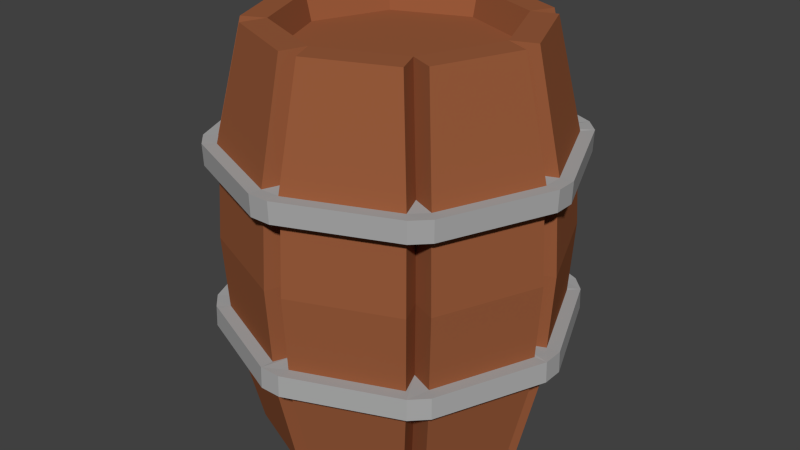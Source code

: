 # Source: Barrel.blend  (saved by Blender 3.6.11; exported with 4.5.12 LTS)
import bpy
from mathutils import Matrix  # noqa: F401  (used for matrix-valued properties, if any)

bpy.ops.wm.read_factory_settings(use_empty=True)
scene = bpy.context.scene
scene.name = 'Scene'

# ---- collections
col_collection_1 = bpy.data.collections.new('Collection 1'); scene.collection.children.link(col_collection_1)

# ---- materials (node trees are filled in below, after node groups)
mat_wood = bpy.data.materials.new('Wood')
mat_wood.alpha_threshold = 0.0
mat_wood.diffuse_color = (0.3185, 0.1052, 0.04432, 1.0)
mat_wood.roughness = 0.5
mat_steel = bpy.data.materials.new('Steel')
mat_steel.alpha_threshold = 0.0
mat_steel.diffuse_color = (0.4109, 0.4109, 0.4109, 1.0)
mat_steel.roughness = 0.5

# ---- material node trees

# ---- world
world_world = bpy.data.worlds.new('World'); scene.world = world_world
world_world.color = (0.05088, 0.05088, 0.05088)
world_world.use_sun_shadow = False
world_world.sun_shadow_jitter_overblur = 0.0
world_world.cycles.sampling_method = 'MANUAL'
world_world.cycles.sample_map_resolution = 256

# ---- meshes
me_cylinder_000 = bpy.data.meshes.new('Cylinder.000')
me_cylinder_000.from_pydata([(-2.984e-10, 0.3228, 1.149), (0.2283, 0.2283, 1.149), (0.3228, -1.381e-08, 1.149), (0.2283, -0.2283, 1.149), (-2.852e-08, -0.3228, 1.149), (-0.2283, -0.2283, 1.149), (-0.3228, 4.148e-09, 1.149), (-0.2283, 0.2283, 1.149), (2.646e-10, 0.3984, 0.8369), (0.2817, 0.2817, 0.8369), (0.3984, -1.768e-08, 0.8369), (0.2817, -0.2817, 0.8369), (-3.456e-08, -0.3984, 0.8369), (-0.2817, -0.2817, 0.8369), (-0.3984, 4.486e-09, 0.8369), (-0.2817, 0.2817, 0.8369), (0.2146, 0.2146, 1.073), (-1.026e-09, 0.3035, 1.073), (0.3035, -1.238e-08, 1.073), (0.2146, -0.2146, 1.073), (-2.756e-08, -0.3035, 1.073), (-0.2146, -0.2146, 1.073), (-0.3035, 4.504e-09, 1.073), (-0.2146, 0.2146, 1.073), (0.4654, -0.02777, 0.8361), (0.2953, -0.256, 1.148), (0.3898, -0.02777, 1.148), (0.3487, -0.3095, 0.8361), (0.3487, 0.3095, 0.8361), (0.3898, 0.02777, 1.148), (0.2953, 0.256, 1.148), (0.4654, 0.02777, 0.8361), (0.256, 0.2953, 1.148), (0.02777, 0.3898, 1.148), (0.02777, 0.4654, 0.8361), (0.3095, 0.3487, 0.8361), (-0.02777, 0.4654, 0.8361), (-0.02777, 0.3898, 1.148), (-0.3095, 0.3487, 0.8361), (-0.256, 0.2953, 1.148), (-0.4654, 0.02777, 0.8361), (-0.2953, 0.256, 1.148), (-0.3898, 0.02777, 1.148), (-0.3487, 0.3095, 0.8361), (-0.3487, -0.3095, 0.8361), (-0.3898, -0.02777, 1.148), (-0.2953, -0.256, 1.148), (-0.4654, -0.02777, 0.8361), (-0.02777, -0.4654, 0.8361), (-0.256, -0.2953, 1.148), (-0.02777, -0.3898, 1.148), (-0.3095, -0.3487, 0.8361), (0.3095, -0.3487, 0.8361), (0.02777, -0.3898, 1.148), (0.256, -0.2953, 1.148), (0.02777, -0.4654, 0.8361), (0.2804, 0.2804, 0.7812), (0.3965, -1.758e-08, 0.7812), (0.2804, -0.2804, 0.7812), (-3.441e-08, -0.3965, 0.7812), (-0.2804, -0.2804, 0.7812), (-0.3965, 4.478e-09, 0.7812), (-0.2804, 0.2804, 0.7812), (2.508e-10, 0.3965, 0.7812), (0.4635, -0.02777, 0.7804), (0.3474, -0.3081, 0.7804), (0.3474, 0.3081, 0.7804), (0.4635, 0.02777, 0.7804), (0.3081, 0.3474, 0.7804), (0.02777, 0.4635, 0.7804), (-0.3081, 0.3474, 0.7804), (-0.02777, 0.4635, 0.7804), (-0.4635, 0.02777, 0.7804), (-0.3474, 0.3081, 0.7804), (-0.3474, -0.3081, 0.7804), (-0.4635, -0.02777, 0.7804), (-0.02777, -0.4635, 0.7804), (-0.3081, -0.3474, 0.7804), (0.3081, -0.3474, 0.7804), (0.02777, -0.4635, 0.7804), (0.03004, -0.5034, 0.8383), (-0.03004, -0.5034, 0.8383), (-0.3772, -0.3347, 0.8383), (-0.3772, 0.3347, 0.8383), (-0.3347, 0.3772, 0.8383), (0.03004, 0.5014, 0.7781), (0.03004, 0.5034, 0.8383), (-0.3347, -0.3772, 0.8383), (0.3347, -0.3772, 0.8383), (0.3772, -0.3347, 0.8383), (0.5034, -0.03004, 0.8383), (0.3772, 0.3347, 0.8383), (0.5034, 0.03004, 0.8383), (0.3347, 0.3772, 0.8383), (-0.03004, 0.5014, 0.7781), (-0.03004, 0.5034, 0.8383), (-0.5034, 0.03004, 0.8383), (-0.5034, -0.03004, 0.8383), (0.3758, 0.3333, 0.7781), (0.5014, -0.03004, 0.7781), (0.3333, -0.3758, 0.7781), (-0.03004, -0.5014, 0.7781), (-0.3758, -0.3333, 0.7781), (-0.5014, 0.03004, 0.7781), (-0.3333, 0.3758, 0.7781), (0.3758, -0.3333, 0.7781), (0.5014, 0.03004, 0.7781), (0.3333, 0.3758, 0.7781), (-0.3758, 0.3333, 0.7781), (-0.5014, -0.03004, 0.7781), (-0.3333, -0.3758, 0.7781), (0.03004, -0.5014, 0.7781), (-2.984e-10, 0.3228, -0.008911), (0.2283, 0.2283, -0.008911), (0.3228, -1.381e-08, -0.008911), (0.2283, -0.2283, -0.008911), (-2.852e-08, -0.3228, -0.008911), (-0.2283, -0.2283, -0.008911), (-0.3228, 4.148e-09, -0.008911), (-0.2283, 0.2283, -0.008911), (2.646e-10, 0.3984, 0.3034), (0.2817, 0.2817, 0.3034), (0.3984, -1.768e-08, 0.3034), (0.2817, -0.2817, 0.3034), (-3.456e-08, -0.3984, 0.3034), (-0.2817, -0.2817, 0.3034), (-0.3984, 4.486e-09, 0.3034), (-0.2817, 0.2817, 0.3034), (0.4654, -0.02777, 0.3042), (0.2953, -0.256, -0.008081), (0.3898, -0.02777, -0.008081), (0.3487, -0.3095, 0.3042), (0.3487, 0.3095, 0.3042), (0.3898, 0.02777, -0.008081), (0.2953, 0.256, -0.008081), (0.4654, 0.02777, 0.3042), (0.256, 0.2953, -0.008081), (0.02777, 0.3898, -0.008081), (0.02777, 0.4654, 0.3042), (0.3095, 0.3487, 0.3042), (-0.02777, 0.4654, 0.3042), (-0.02777, 0.3898, -0.008081), (-0.3095, 0.3487, 0.3042), (-0.256, 0.2953, -0.008081), (-0.4654, 0.02777, 0.3042), (-0.2953, 0.256, -0.008081), (-0.3898, 0.02777, -0.008081), (-0.3487, 0.3095, 0.3042), (-0.3487, -0.3095, 0.3042), (-0.3898, -0.02777, -0.008081), (-0.2953, -0.256, -0.008081), (-0.4654, -0.02777, 0.3042), (-0.02777, -0.4654, 0.3042), (-0.256, -0.2953, -0.008081), (-0.02777, -0.3898, -0.008081), (-0.3095, -0.3487, 0.3042), (0.3095, -0.3487, 0.3042), (0.02777, -0.3898, -0.008081), (0.256, -0.2953, -0.008081), (0.02777, -0.4654, 0.3042), (0.2804, 0.2804, 0.3591), (0.3965, -1.758e-08, 0.3591), (0.2804, -0.2804, 0.3591), (-3.441e-08, -0.3965, 0.3591), (-0.2804, -0.2804, 0.3591), (-0.3965, 4.478e-09, 0.3591), (-0.2804, 0.2804, 0.3591), (2.508e-10, 0.3965, 0.3591), (0.4635, -0.02777, 0.3599), (0.3474, -0.3081, 0.3599), (0.3474, 0.3081, 0.3599), (0.4635, 0.02777, 0.3599), (0.3081, 0.3474, 0.3599), (0.02777, 0.4635, 0.3599), (-0.3081, 0.3474, 0.3599), (-0.02777, 0.4635, 0.3599), (-0.4635, 0.02777, 0.3599), (-0.3474, 0.3081, 0.3599), (-0.3474, -0.3081, 0.3599), (-0.4635, -0.02777, 0.3599), (-0.02777, -0.4635, 0.3599), (-0.3081, -0.3474, 0.3599), (0.3081, -0.3474, 0.3599), (0.02777, -0.4635, 0.3599), (0.03004, -0.5034, 0.302), (-0.03004, -0.5034, 0.302), (-0.3772, -0.3347, 0.302), (-0.3772, 0.3347, 0.302), (-0.3347, 0.3772, 0.302), (0.03004, 0.5014, 0.3622), (0.03004, 0.5034, 0.302), (-0.3347, -0.3772, 0.302), (0.3347, -0.3772, 0.302), (0.3772, -0.3347, 0.302), (0.5034, -0.03004, 0.302), (0.3772, 0.3347, 0.302), (0.5034, 0.03004, 0.302), (0.3347, 0.3772, 0.302), (-0.03004, 0.5014, 0.3622), (-0.03004, 0.5034, 0.302), (-0.5034, 0.03004, 0.302), (-0.5034, -0.03004, 0.302), (0.3758, 0.3333, 0.3622), (0.5014, -0.03004, 0.3622), (0.3333, -0.3758, 0.3622), (-0.03004, -0.5014, 0.3622), (-0.3758, -0.3333, 0.3622), (-0.5014, 0.03004, 0.3622), (-0.3333, 0.3758, 0.3622), (0.3758, -0.3333, 0.3622), (0.5014, 0.03004, 0.3622), (0.3333, 0.3758, 0.3622), (-0.3758, 0.3333, 0.3622), (-0.5014, -0.03004, 0.3622), (-0.3333, -0.3758, 0.3622), (0.03004, -0.5014, 0.3622), (0.2874, 0.2874, 0.5701), (0.4065, -1.813e-08, 0.5701), (0.2874, -0.2874, 0.5701), (-3.448e-08, -0.4065, 0.5701), (-0.2874, -0.2874, 0.5701), (-0.4065, 4.484e-09, 0.5701), (-0.2874, 0.2874, 0.5701), (0.4764, -0.02894, 0.5701), (0.3573, -0.3164, 0.5701), (0.3573, 0.3164, 0.5701), (0.4764, 0.02894, 0.5701), (0.3164, 0.3573, 0.5701), (-0.3164, 0.3573, 0.5701), (-0.4764, 0.02894, 0.5701), (-0.3573, 0.3164, 0.5701), (-0.3573, -0.3164, 0.5701), (-0.4764, -0.02894, 0.5701), (-0.02894, -0.4764, 0.5701), (-0.3164, -0.3573, 0.5701), (0.3164, -0.3573, 0.5701), (0.02894, -0.4764, 0.5701), (1.059e-09, 0.4065, 0.5701), (0.02894, 0.4764, 0.5701), (-0.02894, 0.4764, 0.5701)], [], [(76, 59, 79, 111, 101), (4, 20, 21, 5), (0, 1, 32, 33), (2, 3, 25, 26), (5, 6, 45, 46), (11, 3, 54, 52), (9, 1, 30, 28), (35, 9, 28, 91, 93), (7, 0, 37, 39), (13, 5, 46, 44), (5, 13, 51, 49), (3, 11, 27, 25), (7, 23, 17, 0), (2, 18, 19, 3), (5, 21, 22, 6), (1, 16, 18, 2), (3, 19, 20, 4), (7, 6, 22, 23), (16, 17, 23, 22, 21, 20, 19, 18), (24, 26, 25, 27), (10, 2, 26, 24), (28, 30, 29, 31), (2, 10, 31, 29), (1, 2, 29, 30), (34, 33, 32, 35), (1, 9, 35, 32), (8, 0, 33, 34), (38, 39, 37, 36), (0, 8, 36, 37), (15, 7, 39, 38), (40, 42, 41, 43), (8, 34, 86, 95, 36), (14, 6, 42, 40), (6, 7, 41, 42), (7, 15, 43, 41), (44, 46, 45, 47), (6, 14, 47, 45), (48, 50, 49, 51), (12, 4, 50, 48), (4, 5, 49, 50), (52, 54, 53, 55), (28, 31, 92, 91), (4, 12, 55, 53), (3, 4, 53, 54), (218, 58, 78, 235), (235, 78, 79, 236), (70, 62, 73, 108, 104), (233, 76, 77, 234), (77, 76, 101, 110), (220, 60, 74, 231), (231, 74, 75, 232), (221, 61, 72, 229), (229, 72, 73, 230), (228, 70, 71, 239), (103, 96, 83, 108), (237, 63, 69, 238), (238, 69, 68, 227), (216, 56, 66, 225), (225, 66, 67, 226), (65, 64, 99, 105), (223, 64, 65, 224), (219, 59, 76, 233), (222, 62, 70, 228), (217, 57, 64, 223), (99, 90, 89, 105), (101, 81, 87, 110), (67, 66, 98, 106), (85, 86, 93, 107), (68, 69, 85, 107), (104, 84, 95, 94), (100, 88, 80, 111), (79, 78, 100, 111), (102, 82, 97, 109), (73, 72, 103, 108), (86, 85, 94, 95), (88, 100, 105, 89), (81, 101, 111, 80), (84, 104, 108, 83), (48, 51, 87, 81), (13, 44, 82, 87, 51), (78, 58, 65, 105, 100), (98, 91, 92, 106), (40, 43, 83, 96), (71, 70, 104, 94), (72, 61, 75, 109, 103), (91, 98, 107, 93), (52, 55, 80, 88), (75, 74, 102, 109), (14, 40, 96, 97, 47), (44, 47, 97, 82), (24, 27, 89, 90), (15, 38, 84, 83, 43), (38, 36, 95, 84), (34, 35, 93, 86), (11, 52, 88, 89, 27), (69, 63, 71, 94, 85), (66, 56, 68, 107, 98), (90, 99, 106, 92), (64, 57, 67, 106, 99), (12, 48, 81, 80, 55), (82, 102, 110, 87), (0, 17, 16, 1), (60, 77, 110, 102, 74), (96, 103, 109, 97), (60, 220, 234, 77), (61, 221, 232, 75), (63, 237, 239, 71), (56, 216, 227, 68), (58, 218, 224, 65), (59, 219, 236, 79), (62, 222, 230, 73), (57, 217, 226, 67), (10, 24, 90, 92, 31), (180, 205, 215, 183, 163), (112, 137, 136, 113), (114, 130, 129, 115), (117, 150, 149, 118), (123, 156, 158, 115), (121, 132, 134, 113), (139, 197, 195, 132, 121), (119, 143, 141, 112), (125, 148, 150, 117), (117, 153, 155, 125), (115, 129, 131, 123), (112, 113, 114, 115, 116, 117, 118, 119), (128, 131, 129, 130), (122, 128, 130, 114), (132, 135, 133, 134), (114, 133, 135, 122), (113, 134, 133, 114), (138, 139, 136, 137), (113, 136, 139, 121), (120, 138, 137, 112), (142, 140, 141, 143), (112, 141, 140, 120), (127, 142, 143, 119), (144, 147, 145, 146), (120, 140, 199, 190, 138), (126, 144, 146, 118), (118, 146, 145, 119), (119, 145, 147, 127), (148, 151, 149, 150), (118, 149, 151, 126), (152, 155, 153, 154), (124, 152, 154, 116), (116, 154, 153, 117), (156, 159, 157, 158), (132, 195, 196, 135), (116, 157, 159, 124), (115, 158, 157, 116), (218, 235, 182, 162), (235, 236, 183, 182), (174, 208, 212, 177, 166), (233, 234, 181, 180), (181, 214, 205, 180), (220, 231, 178, 164), (231, 232, 179, 178), (221, 229, 176, 165), (229, 230, 177, 176), (228, 239, 175, 174), (207, 212, 187, 200), (237, 238, 173, 167), (238, 227, 172, 173), (216, 225, 170, 160), (225, 226, 171, 170), (169, 209, 203, 168), (223, 224, 169, 168), (219, 233, 180, 163), (222, 228, 174, 166), (217, 223, 168, 161), (203, 209, 193, 194), (205, 214, 191, 185), (171, 210, 202, 170), (189, 211, 197, 190), (172, 211, 189, 173), (208, 198, 199, 188), (204, 215, 184, 192), (183, 215, 204, 182), (206, 213, 201, 186), (177, 212, 207, 176), (190, 199, 198, 189), (192, 193, 209, 204), (185, 184, 215, 205), (188, 187, 212, 208), (152, 185, 191, 155), (125, 155, 191, 186, 148), (182, 204, 209, 169, 162), (202, 210, 196, 195), (144, 200, 187, 147), (175, 198, 208, 174), (176, 207, 213, 179, 165), (195, 197, 211, 202), (156, 192, 184, 159), (179, 213, 206, 178), (126, 151, 201, 200, 144), (148, 186, 201, 151), (128, 194, 193, 131), (127, 147, 187, 188, 142), (142, 188, 199, 140), (138, 190, 197, 139), (123, 131, 193, 192, 156), (173, 189, 198, 175, 167), (170, 202, 211, 172, 160), (194, 196, 210, 203), (168, 203, 210, 171, 161), (124, 159, 184, 185, 152), (186, 191, 214, 206), (164, 178, 206, 214, 181), (200, 201, 213, 207), (164, 181, 234, 220), (165, 179, 232, 221), (167, 175, 239, 237), (160, 172, 227, 216), (162, 169, 224, 218), (163, 183, 236, 219), (166, 177, 230, 222), (161, 171, 226, 217), (122, 135, 196, 194, 128)])
me_cylinder_000.polygons.foreach_set('material_index', [1, 0, 0, 0, 0, 0, 0, 1, 0, 0, 0, 0, 0, 0, 0, 0, 0, 0, 0, 0, 0, 0, 0, 0, 0, 0, 0, 0, 0, 0, 0, 1, 0, 0, 0, 0, 0, 0, 0, 0, 0, 1, 0, 0, 0, 0, 1, 0, 1, 0, 0, 0, 0, 0, 1, 0, 0, 0, 0, 1, 0, 0, 0, 0, 1, 1, 1, 1, 1, 1, 1, 1, 1, 1, 1, 1, 1, 1, 1, 1, 1, 1, 1, 1, 1, 1, 1, 1, 1, 1, 1, 1, 1, 1, 1, 1, 1, 1, 1, 1, 1, 0, 1, 1, 0, 0, 0, 0, 0, 0, 0, 0, 1, 1, 0, 0, 0, 0, 0, 1, 0, 0, 0, 0, 0, 0, 0, 0, 0, 0, 0, 0, 0, 0, 0, 0, 0, 1, 0, 0, 0, 0, 0, 0, 0, 0, 0, 1, 0, 0, 0, 0, 1, 0, 1, 0, 0, 0, 0, 0, 1, 0, 0, 0, 0, 1, 0, 0, 0, 0, 1, 1, 1, 1, 1, 1, 1, 1, 1, 1, 1, 1, 1, 1, 1, 1, 1, 1, 1, 1, 1, 1, 1, 1, 1, 1, 1, 1, 1, 1, 1, 1, 1, 1, 1, 1, 1, 1, 1, 0, 0, 0, 0, 0, 0, 0, 0, 1])
me_cylinder_000.materials.append(mat_wood)
me_cylinder_000.materials.append(mat_steel)
me_cylinder_000.use_remesh_preserve_volume = False
me_cylinder_000.use_remesh_preserve_attributes = False
me_cylinder_000.use_mirror_vertex_groups = False
me_cylinder_000.update()

# ---- objects
ob_barrel = bpy.data.objects.new('Barrel', me_cylinder_000)

# ---- transforms, parenting, visibility, modifiers, constraints
ob_barrel.location = (0.0, 0.0, 0.0)
ob_barrel.scale = (0.75, 0.75, 0.75)
ob_barrel.lineart.crease_threshold = 0.0

# ---- collection membership
col_collection_1.objects.link(ob_barrel)

# ---- scene / render settings (as saved in the file)
scene.frame_start = 1; scene.frame_end = 250; scene.frame_set(1)
scene.render.engine = 'CYCLES'
scene.render.resolution_percentage = 50
scene.render.dither_intensity = 0.0
scene.cycles.use_denoising = False
scene.cycles.samples = 10
scene.cycles.sampling_pattern = 'TABULATED_SOBOL'
scene.cycles.light_sampling_threshold = 0.0
scene.cycles.use_adaptive_sampling = False
scene.cycles.use_light_tree = False
scene.cycles.blur_glossy = 0.0
scene.cycles.pixel_filter_type = 'GAUSSIAN'
scene.cycles.sample_clamp_indirect = 0.0
scene.view_settings.view_transform = 'Standard'
bpy.context.view_layer.update()

# ---- added for rendering (the .blend has no active camera and no usable light): camera, sun
cam_auto = bpy.data.cameras.new('AutoCamera')
cam_auto.lens = 50.0
cam_auto.sensor_width = 36.0
cam_auto.clip_end = 1000.0
ob_auto_camera = bpy.data.objects.new('AutoCamera', cam_auto)
scene.collection.objects.link(ob_auto_camera)
ob_auto_camera.location = (1.27364, -1.52837, 1.44652)
ob_auto_camera.rotation_euler = (1.09748, -7.21219e-08, 0.694738)
scene.camera = ob_auto_camera
light_auto_sun = bpy.data.lights.new('AutoSun', 'SUN')
light_auto_sun.energy = 3.0
light_auto_sun.angle = 0.0523599
ob_auto_sun = bpy.data.objects.new('AutoSun', light_auto_sun)
scene.collection.objects.link(ob_auto_sun)
ob_auto_sun.rotation_euler = (0.872665, 0.174533, 0.523599)
bpy.context.view_layer.update()
